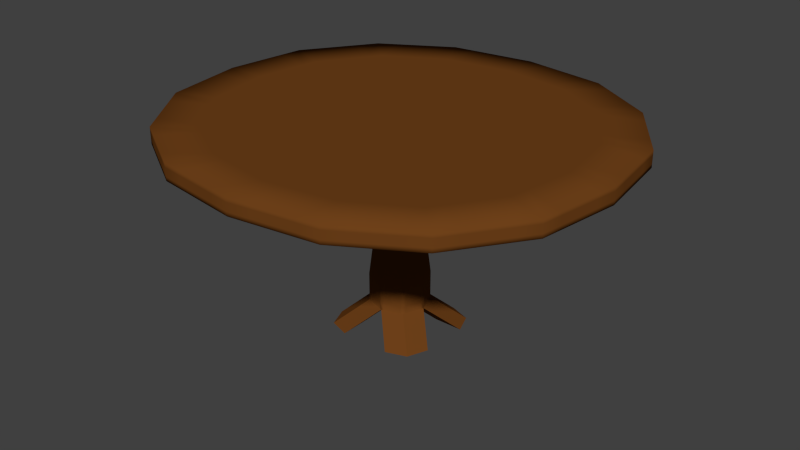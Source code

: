 # Source: Table.blend  (saved by Blender 2.73.0; exported with 4.5.12 LTS)
import bpy
from mathutils import Matrix  # noqa: F401  (used for matrix-valued properties, if any)

bpy.ops.wm.read_factory_settings(use_empty=True)
scene = bpy.context.scene
scene.name = 'Scene'

# ---- collections
col_collection_1 = bpy.data.collections.new('Collection 1'); scene.collection.children.link(col_collection_1)

# ---- materials (node trees are filled in below, after node groups)
mat_table = bpy.data.materials.new('Table')
mat_table.alpha_threshold = 0.0
mat_table.use_transparent_shadow = False
mat_table.preview_render_type = 'FLAT'
mat_table.diffuse_color = (0.1574, 0.05288, 0.01001, 1.0)
mat_table.specular_color = (1.0, 0.177, 0.03681)
mat_table.roughness = 0.5
mat_table.line_color = (0.0, 0.0, 0.0, 1.0)

# ---- material node trees

# ---- world
world_world = bpy.data.worlds.new('World'); scene.world = world_world
world_world.color = (0.05088, 0.05088, 0.05088)
world_world.use_sun_shadow = False
world_world.sun_shadow_jitter_overblur = 0.0
world_world.cycles.sampling_method = 'MANUAL'
world_world.cycles.sample_map_resolution = 256

# ---- meshes
me_cube = bpy.data.meshes.new('Cube')
me_cube.from_pydata([(0.3243, 0.3248, 0.3944), (0.3243, -0.3188, 0.3944), (-0.331, -0.3188, 0.3944), (-0.331, 0.3248, 0.3944), (0.3243, 0.3248, 0.846), (0.3243, -0.3188, 0.846), (-0.331, -0.3188, 0.846), (-0.331, 0.3248, 0.846), (-0.003373, 0.4387, 0.3944), (-0.003373, -0.4328, 0.3944), (-0.003373, 0.4387, 0.846), (-0.003373, -0.4328, 0.846), (0.4499, 0.002986, 0.3944), (-0.4567, 0.002987, 0.3944), (0.4499, 0.002986, 0.846), (-0.4567, 0.002987, 0.846), (0.2653, 0.2668, 1.809), (-0.003373, 0.002986, 0.3944), (-0.7686, 0.7259, -0.01387), (-0.4409, 0.8399, -0.01387), (-0.8942, 0.4042, -0.01387), (-0.4409, 0.4042, -0.01387), (-0.7448, -0.6804, -0.01229), (-0.4171, -0.7944, -0.01229), (-0.8704, -0.3586, -0.01229), (-0.4171, -0.3586, -0.01229), (0.7001, -0.6804, -0.009208), (0.3724, -0.7944, -0.009208), (0.8257, -0.3586, -0.009208), (0.3724, -0.3586, -0.009208), (0.7228, 0.7125, -0.008685), (0.3952, 0.8264, -0.008685), (0.8485, 0.3907, -0.008685), (0.3952, 0.3907, -0.008685), (0.28, 0.2812, 1.341), (0.28, -0.2753, 1.341), (-0.2867, -0.2753, 1.341), (-0.2867, 0.2812, 1.341), (-0.003373, 0.3798, 1.341), (-0.003373, -0.3738, 1.341), (0.3886, 0.002986, 1.341), (-0.3954, 0.002987, 1.341), (0.3818, 0.3813, 2.61), (0.2653, -0.2609, 1.809), (-0.272, -0.2609, 1.809), (-0.272, 0.2668, 1.809), (-0.003373, 0.3603, 1.809), (-0.003373, -0.3543, 1.809), (0.3683, 0.002986, 1.809), (-0.3751, 0.002986, 1.809), (0.6102, 0.6056, 3.02), (0.3818, -0.3753, 2.61), (-0.3885, -0.3753, 2.61), (-0.3885, 0.3813, 2.61), (-0.003373, 0.5152, 2.61), (-0.003373, -0.5093, 2.61), (0.5295, 0.002986, 2.61), (-0.5363, 0.002987, 2.61), (0.6102, 0.6056, 3.276), (0.6102, -0.5996, 3.02), (-0.6169, -0.5996, 3.02), (-0.6169, 0.6056, 3.02), (-0.003372, 0.819, 3.02), (-0.003373, -0.813, 3.02), (0.8455, 0.002986, 3.02), (-0.8523, 0.002987, 3.02), (2.462, 2.396, 3.02), (0.6102, -0.5996, 3.276), (-0.6169, -0.5996, 3.276), (-0.6169, 0.6056, 3.276), (-0.003372, 0.819, 3.276), (-0.003373, -0.813, 3.276), (0.8455, 0.002986, 3.276), (-0.8523, 0.002987, 3.276), (-0.003373, 0.002986, 3.276), (2.462, 2.396, 3.276), (2.462, -2.39, 3.02), (-2.469, -2.39, 3.02), (-2.469, 2.396, 3.02), (-0.003372, 3.243, 3.02), (-0.003374, -3.238, 3.02), (3.408, 0.002985, 3.02), (-3.415, 0.002987, 3.02), (2.462, -2.39, 3.276), (-2.469, -2.39, 3.276), (-2.469, 2.396, 3.276), (-0.003372, 3.243, 3.276), (-0.003374, -3.238, 3.276), (3.408, 0.002985, 3.276), (-3.415, 0.002987, 3.276), (0.1605, 0.3818, 0.3944), (0.1605, -0.3758, 0.3944), (0.1605, 0.3818, 0.846), (0.1605, -0.3758, 0.846), (0.2233, 0.002986, 0.3944), (0.5362, -0.7374, -0.009208), (0.5991, -0.3586, -0.009208), (0.559, 0.7695, -0.008685), (0.6219, 0.3907, -0.008685), (0.1383, 0.3305, 1.341), (0.1383, -0.3246, 1.341), (0.131, 0.3136, 1.809), (0.131, -0.3076, 1.809), (0.1892, 0.4483, 2.61), (0.1892, -0.4423, 2.61), (0.3034, 0.7123, 3.02), (0.3034, -0.7063, 3.02), (0.3034, 0.7123, 3.276), (0.3034, -0.7063, 3.276), (0.4211, 0.002986, 3.276), (1.35, 3.055, 3.02), (1.35, -3.049, 3.02), (1.35, 3.055, 3.276), (1.35, -3.049, 3.276), (-0.1672, 0.3818, 0.3944), (-0.1672, -0.3758, 0.3944), (-0.1672, 0.3818, 0.846), (-0.1672, -0.3758, 0.846), (-0.23, 0.002987, 0.3944), (-0.6048, 0.7829, -0.01387), (-0.6676, 0.4042, -0.01387), (-0.581, -0.7374, -0.01229), (-0.6438, -0.3586, -0.01229), (-0.145, 0.3305, 1.341), (-0.145, -0.3246, 1.341), (-0.1377, 0.3136, 1.809), (-0.1377, -0.3076, 1.809), (-0.196, 0.4483, 2.61), (-0.196, -0.4423, 2.61), (-0.3102, 0.7123, 3.02), (-0.3102, -0.7063, 3.02), (-0.3102, 0.7123, 3.276), (-0.3102, -0.7063, 3.276), (-0.4278, 0.002987, 3.276), (-1.356, 3.055, 3.02), (-1.356, -3.049, 3.02), (-1.356, 3.055, 3.276), (-1.356, -3.049, 3.276), (0.3871, -0.1579, 0.3944), (0.3871, -0.1579, 0.846), (-0.3939, -0.1579, 0.3944), (-0.3939, -0.1579, 0.846), (-0.003373, -0.2149, 0.3944), (-0.8076, -0.5195, -0.01229), (-0.4171, -0.5765, -0.01229), (0.7629, -0.5195, -0.009208), (0.3724, -0.5765, -0.009208), (0.3343, -0.1361, 1.341), (-0.341, -0.1361, 1.341), (0.3168, -0.1289, 1.809), (-0.3236, -0.1289, 1.809), (0.4557, -0.1861, 2.61), (-0.4624, -0.1861, 2.61), (0.7279, -0.2983, 3.02), (-0.7346, -0.2983, 3.02), (0.7279, -0.2983, 3.276), (-0.003373, -0.405, 3.276), (-0.7346, -0.2983, 3.276), (3.221, -1.294, 3.02), (-3.228, -1.294, 3.02), (3.221, -1.294, 3.276), (-3.228, -1.294, 3.276), (0.3622, -0.3517, 3.276), (0.5677, -0.548, -0.009208), (-0.369, -0.3517, 3.276), (-0.6124, -0.548, -0.01229), (-0.3939, 0.1639, 0.3944), (-0.3939, 0.1639, 0.846), (-0.003373, 0.2209, 0.3944), (0.3871, 0.1639, 0.3944), (0.3871, 0.1639, 0.846), (-0.8314, 0.5651, -0.01387), (-0.4409, 0.622, -0.01387), (0.3952, 0.6086, -0.008685), (0.7857, 0.5516, -0.008685), (-0.341, 0.1421, 1.341), (0.3343, 0.1421, 1.341), (-0.3236, 0.1349, 1.809), (0.3168, 0.1349, 1.809), (-0.4624, 0.1921, 2.61), (0.4557, 0.1921, 2.61), (-0.7346, 0.3043, 3.02), (0.7279, 0.3043, 3.02), (-0.7346, 0.3043, 3.276), (0.7279, 0.3043, 3.276), (-0.003373, 0.411, 3.276), (-3.228, 1.3, 3.02), (3.221, 1.3, 3.02), (-3.228, 1.3, 3.276), (3.221, 1.3, 3.276), (0.3622, 0.3576, 3.276), (0.5904, 0.5801, -0.008685), (-0.369, 0.3576, 3.276), (-0.6362, 0.5935, -0.01387)], [], [(118, 17, 25, 122), (92, 10, 38, 99), (138, 139, 5, 1), (115, 117, 6, 2), (166, 167, 7, 3), (116, 114, 3, 7), (92, 90, 8, 10), (91, 93, 11, 9), (93, 5, 35, 100), (94, 12, 28, 96), (94, 17, 33, 98), (170, 4, 34, 176), (140, 141, 15, 13), (169, 170, 14, 12), (141, 6, 36, 148), (118, 13, 20, 120), (193, 120, 20, 171), (168, 17, 21, 172), (166, 3, 18, 171), (114, 8, 19, 119), (165, 121, 22, 143), (142, 9, 23, 144), (140, 13, 24, 143), (115, 2, 22, 121), (163, 95, 27, 146), (142, 17, 29, 146), (91, 9, 27, 95), (138, 1, 26, 145), (191, 98, 33, 173), (169, 12, 32, 174), (168, 8, 31, 173), (90, 0, 30, 97), (99, 38, 46, 101), (100, 35, 43, 102), (176, 34, 16, 178), (148, 36, 44, 150), (167, 15, 41, 175), (117, 11, 39, 124), (116, 7, 37, 123), (139, 14, 40, 147), (101, 46, 54, 103), (102, 43, 51, 104), (178, 16, 42, 180), (150, 44, 52, 152), (175, 41, 49, 177), (124, 39, 47, 126), (123, 37, 45, 125), (147, 40, 48, 149), (103, 54, 62, 105), (104, 51, 59, 106), (180, 42, 50, 182), (152, 52, 60, 154), (177, 49, 57, 179), (126, 47, 55, 128), (125, 45, 53, 127), (149, 48, 56, 151), (132, 68, 84, 137), (182, 50, 66, 187), (107, 58, 75, 112), (153, 64, 81, 158), (179, 57, 65, 181), (128, 55, 63, 130), (127, 53, 61, 129), (151, 56, 64, 153), (164, 157, 68, 132), (162, 156, 71, 108), (190, 185, 74, 109), (192, 183, 73, 133), (157, 73, 89, 161), (130, 63, 80, 135), (105, 62, 79, 110), (131, 70, 86, 136), (110, 79, 86, 112), (111, 76, 83, 113), (187, 66, 75, 189), (159, 77, 84, 161), (186, 82, 89, 188), (135, 80, 87, 137), (134, 78, 85, 136), (158, 81, 88, 160), (106, 59, 76, 111), (155, 67, 83, 160), (181, 65, 82, 186), (129, 61, 78, 134), (184, 72, 88, 189), (108, 71, 87, 113), (154, 60, 77, 159), (183, 69, 85, 188), (67, 108, 113, 83), (63, 106, 111, 80), (80, 111, 113, 87), (66, 110, 112, 75), (50, 105, 110, 66), (184, 190, 109, 72), (155, 162, 108, 67), (70, 107, 112, 86), (55, 104, 106, 63), (42, 103, 105, 50), (47, 102, 104, 55), (16, 101, 103, 42), (39, 100, 102, 47), (34, 99, 101, 16), (8, 90, 97, 31), (174, 32, 98, 191), (1, 91, 95, 26), (145, 26, 95, 163), (12, 94, 98, 32), (17, 94, 96, 29), (11, 93, 100, 39), (1, 5, 93, 91), (4, 0, 90, 92), (4, 92, 99, 34), (62, 129, 134, 79), (79, 134, 136, 86), (77, 135, 137, 84), (69, 131, 136, 85), (60, 130, 135, 77), (185, 192, 133, 74), (156, 164, 132, 71), (54, 127, 129, 62), (52, 128, 130, 60), (71, 132, 137, 87), (46, 125, 127, 54), (44, 126, 128, 52), (38, 123, 125, 46), (36, 124, 126, 44), (10, 116, 123, 38), (6, 117, 124, 36), (9, 115, 121, 23), (144, 23, 121, 165), (3, 114, 119, 18), (172, 21, 120, 193), (17, 118, 120, 21), (10, 8, 114, 116), (9, 11, 117, 115), (13, 118, 122, 24), (25, 144, 165, 122), (74, 133, 164, 156), (28, 145, 163, 96), (72, 109, 162, 155), (65, 154, 159, 82), (72, 155, 160, 88), (76, 158, 160, 83), (82, 159, 161, 89), (68, 157, 161, 84), (109, 74, 156, 162), (133, 73, 157, 164), (51, 151, 153, 59), (59, 153, 158, 76), (43, 149, 151, 51), (57, 152, 154, 65), (35, 147, 149, 43), (49, 150, 152, 57), (5, 139, 147, 35), (41, 148, 150, 49), (12, 138, 145, 28), (9, 142, 146, 27), (96, 163, 146, 29), (2, 140, 143, 22), (17, 142, 144, 25), (122, 165, 143, 24), (15, 141, 148, 41), (2, 6, 141, 140), (12, 14, 139, 138), (19, 172, 193, 119), (70, 131, 192, 185), (30, 174, 191, 97), (58, 107, 190, 184), (73, 183, 188, 89), (58, 184, 189, 75), (61, 181, 186, 78), (78, 186, 188, 85), (81, 187, 189, 88), (131, 69, 183, 192), (107, 70, 185, 190), (53, 179, 181, 61), (64, 182, 187, 81), (45, 177, 179, 53), (56, 180, 182, 64), (37, 175, 177, 45), (48, 178, 180, 56), (7, 167, 175, 37), (40, 176, 178, 48), (17, 168, 173, 33), (0, 169, 174, 30), (97, 191, 173, 31), (13, 166, 171, 20), (8, 168, 172, 19), (119, 193, 171, 18), (0, 4, 170, 169), (14, 170, 176, 40), (13, 15, 167, 166)])
me_cube.polygons.foreach_set('use_smooth', [0, 1, 1, 1, 1, 1, 1, 1, 1, 0, 0, 1, 1, 1, 1, 0, 0, 0, 0, 0, 0, 0, 0, 0, 0, 0, 0, 0, 0, 0, 0, 0, 1, 1, 1, 1, 1, 1, 1, 1, 1, 1, 1, 1, 1, 1, 1, 1, 1, 1, 1, 1, 1, 1, 1, 1, 1, 1, 1, 1, 1, 1, 1, 1, 1, 1, 1, 1, 1, 1, 1, 1, 1, 1, 1, 1, 1, 1, 1, 1, 1, 1, 1, 1, 1, 1, 1, 1, 1, 1, 1, 1, 1, 1, 1, 1, 1, 1, 1, 1, 1, 1, 0, 0, 0, 0, 0, 0, 1, 1, 1, 1, 1, 1, 1, 1, 1, 1, 1, 1, 1, 1, 1, 1, 1, 1, 1, 1, 0, 0, 0, 0, 0, 1, 1, 0, 0, 1, 0, 1, 1, 1, 1, 1, 1, 1, 1, 1, 1, 1, 1, 1, 1, 1, 1, 0, 0, 0, 0, 0, 0, 1, 1, 1, 0, 1, 0, 1, 1, 1, 1, 1, 1, 1, 1, 1, 1, 1, 0, 1, 1, 1, 1, 0, 0, 0, 0, 0, 0, 1, 1, 1])
me_cube.materials.append(mat_table)
me_cube.use_remesh_preserve_volume = False
me_cube.use_remesh_preserve_attributes = False
me_cube.use_mirror_vertex_groups = False
me_cube.update()

# ---- objects
ob_table = bpy.data.objects.new('Table', me_cube)

# ---- transforms, parenting, visibility, modifiers, constraints
ob_table.location = (0.0, 0.0, 0.02377)
ob_table.lock_rotations_4d = False
ob_table.empty_display_type = 'ARROWS'
ob_table.lineart.crease_threshold = 0.0
_m = ob_table.modifiers.new('Subsurf', 'SUBSURF')
_m.uv_smooth = 'PRESERVE_CORNERS'
_m.quality = 2
_m.subdivision_type = 'SIMPLE'
_m.show_only_control_edges = False

# ---- collection membership
col_collection_1.objects.link(ob_table)

# ---- scene / render settings (as saved in the file)
scene.frame_start = 1; scene.frame_end = 250; scene.frame_set(1)
scene.render.engine = 'BLENDER_EEVEE_NEXT'
scene.render.resolution_percentage = 50
scene.render.dither_intensity = 0.0
scene.cycles.use_denoising = False
scene.cycles.samples = 10
scene.cycles.sampling_pattern = 'TABULATED_SOBOL'
scene.cycles.light_sampling_threshold = 0.0
scene.cycles.use_adaptive_sampling = False
scene.cycles.use_light_tree = False
scene.cycles.blur_glossy = 0.0
scene.cycles.pixel_filter_type = 'GAUSSIAN'
scene.cycles.sample_clamp_indirect = 0.0
scene.view_settings.view_transform = 'Standard'
bpy.context.view_layer.update()

# ---- added for rendering (the .blend has no active camera and no usable light): camera, sun
cam_auto = bpy.data.cameras.new('AutoCamera')
cam_auto.lens = 50.0
cam_auto.sensor_width = 36.0
cam_auto.clip_end = 1000.0
ob_auto_camera = bpy.data.objects.new('AutoCamera', cam_auto)
scene.collection.objects.link(ob_auto_camera)
ob_auto_camera.location = (9.21955, -11.0645, 9.03293)
ob_auto_camera.rotation_euler = (1.09748, -7.21219e-08, 0.694738)
scene.camera = ob_auto_camera
light_auto_sun = bpy.data.lights.new('AutoSun', 'SUN')
light_auto_sun.energy = 3.0
light_auto_sun.angle = 0.0523599
ob_auto_sun = bpy.data.objects.new('AutoSun', light_auto_sun)
scene.collection.objects.link(ob_auto_sun)
ob_auto_sun.rotation_euler = (0.872665, 0.174533, 0.523599)
bpy.context.view_layer.update()
